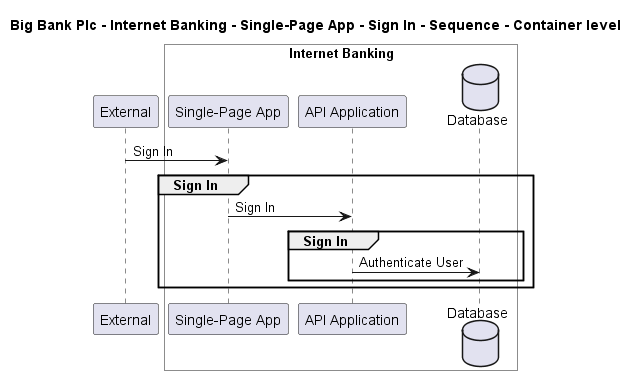

The diagram above was rendered by PlantUML. Its source (embedded in the PNG):
@startuml

title Big Bank Plc - Internet Banking - Single-Page App - Sign In - Sequence - Container level

participant "External" as C4InterFlow.SoftwareSystems.ExternalSystem

box "Internet Banking" #White
    participant "Single-Page App" as BigBankPlc.SoftwareSystems.InternetBanking.Containers.SinglePageApp
    participant "API Application" as BigBankPlc.SoftwareSystems.InternetBanking.Containers.APIApplication
    database "Database" as BigBankPlc.SoftwareSystems.InternetBanking.Containers.Database
end box


C4InterFlow.SoftwareSystems.ExternalSystem -> BigBankPlc.SoftwareSystems.InternetBanking.Containers.SinglePageApp : Sign In
group Sign In
BigBankPlc.SoftwareSystems.InternetBanking.Containers.SinglePageApp -> BigBankPlc.SoftwareSystems.InternetBanking.Containers.APIApplication : Sign In
group Sign In
BigBankPlc.SoftwareSystems.InternetBanking.Containers.APIApplication -> BigBankPlc.SoftwareSystems.InternetBanking.Containers.Database : Authenticate User
end
end


@enduml